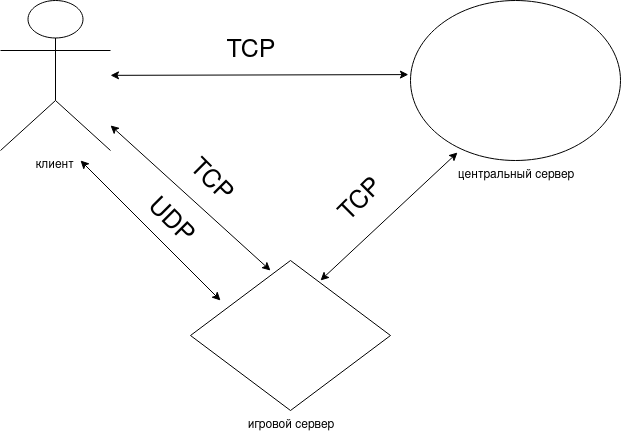

The diagram above was exported from draw.io. Its source (the exported page's mxGraphModel, read from the mxfile embedded in the PNG):
<mxGraphModel dx="1013" dy="542" grid="1" gridSize="10" guides="0" tooltips="1" connect="0" arrows="1" fold="1" page="1" pageScale="1" pageWidth="700" pageHeight="500" math="0" shadow="0">
  <root>
    <mxCell id="0" />
    <mxCell id="1" parent="0" />
    <mxCell id="1aXOLZ6VlVPAw-BJ4aVc-10" value="клиент" style="shape=umlActor;verticalLabelPosition=bottom;labelBackgroundColor=#ffffff;verticalAlign=top;html=1;outlineConnect=0;fontSize=12;" vertex="1" parent="1">
      <mxGeometry x="40" y="40" width="110" height="150" as="geometry" />
    </mxCell>
    <mxCell id="1aXOLZ6VlVPAw-BJ4aVc-11" value="центральный сервер" style="ellipse;whiteSpace=wrap;html=1;fontSize=12;labelPosition=center;verticalLabelPosition=bottom;align=center;verticalAlign=top;" vertex="1" parent="1">
      <mxGeometry x="450" y="40" width="210" height="160" as="geometry" />
    </mxCell>
    <mxCell id="1aXOLZ6VlVPAw-BJ4aVc-12" value="игровой сервер" style="rhombus;whiteSpace=wrap;html=1;fontSize=12;labelPosition=center;verticalLabelPosition=bottom;align=center;verticalAlign=top;" vertex="1" parent="1">
      <mxGeometry x="230" y="300" width="200" height="150" as="geometry" />
    </mxCell>
    <mxCell id="1aXOLZ6VlVPAw-BJ4aVc-15" value="" style="endArrow=classic;startArrow=classic;html=1;fontSize=12;entryX=-0.01;entryY=0.463;entryDx=0;entryDy=0;entryPerimeter=0;" edge="1" parent="1" source="1aXOLZ6VlVPAw-BJ4aVc-10" target="1aXOLZ6VlVPAw-BJ4aVc-11">
      <mxGeometry width="50" height="50" relative="1" as="geometry">
        <mxPoint x="40" y="540" as="sourcePoint" />
        <mxPoint x="90" y="490" as="targetPoint" />
      </mxGeometry>
    </mxCell>
    <mxCell id="1aXOLZ6VlVPAw-BJ4aVc-17" value="" style="endArrow=classic;startArrow=classic;html=1;fontSize=12;exitX=0.65;exitY=0.133;exitDx=0;exitDy=0;exitPerimeter=0;" edge="1" parent="1" source="1aXOLZ6VlVPAw-BJ4aVc-12">
      <mxGeometry width="50" height="50" relative="1" as="geometry">
        <mxPoint x="40" y="540" as="sourcePoint" />
        <mxPoint x="497" y="192" as="targetPoint" />
      </mxGeometry>
    </mxCell>
    <mxCell id="1aXOLZ6VlVPAw-BJ4aVc-19" value="" style="endArrow=classic;startArrow=classic;html=1;fontSize=12;entryX=0.4;entryY=0.067;entryDx=0;entryDy=0;entryPerimeter=0;" edge="1" parent="1" source="1aXOLZ6VlVPAw-BJ4aVc-10" target="1aXOLZ6VlVPAw-BJ4aVc-12">
      <mxGeometry width="50" height="50" relative="1" as="geometry">
        <mxPoint x="40" y="540" as="sourcePoint" />
        <mxPoint x="90" y="490" as="targetPoint" />
      </mxGeometry>
    </mxCell>
    <mxCell id="1aXOLZ6VlVPAw-BJ4aVc-20" value="" style="endArrow=classic;startArrow=classic;html=1;fontSize=12;" edge="1" parent="1">
      <mxGeometry width="50" height="50" relative="1" as="geometry">
        <mxPoint x="120" y="200" as="sourcePoint" />
        <mxPoint x="260" y="340" as="targetPoint" />
      </mxGeometry>
    </mxCell>
    <mxCell id="1aXOLZ6VlVPAw-BJ4aVc-21" value="TCP" style="text;html=1;strokeColor=none;fillColor=none;align=center;verticalAlign=middle;whiteSpace=wrap;rounded=0;fontSize=25;" vertex="1" parent="1">
      <mxGeometry x="270" y="80" width="40" height="20" as="geometry" />
    </mxCell>
    <mxCell id="1aXOLZ6VlVPAw-BJ4aVc-22" value="TCP" style="text;html=1;strokeColor=none;fillColor=none;align=center;verticalAlign=middle;whiteSpace=wrap;rounded=0;fontSize=25;rotation=-45;" vertex="1" parent="1">
      <mxGeometry x="380" y="230" width="40" height="20" as="geometry" />
    </mxCell>
    <mxCell id="1aXOLZ6VlVPAw-BJ4aVc-24" value="TCP" style="text;html=1;strokeColor=none;fillColor=none;align=center;verticalAlign=middle;whiteSpace=wrap;rounded=0;fontSize=25;rotation=45;" vertex="1" parent="1">
      <mxGeometry x="230" y="210" width="40" height="20" as="geometry" />
    </mxCell>
    <mxCell id="1aXOLZ6VlVPAw-BJ4aVc-25" value="UDP" style="text;html=1;strokeColor=none;fillColor=none;align=center;verticalAlign=middle;whiteSpace=wrap;rounded=0;fontSize=25;rotation=45;" vertex="1" parent="1">
      <mxGeometry x="190" y="250" width="40" height="20" as="geometry" />
    </mxCell>
  </root>
</mxGraphModel>